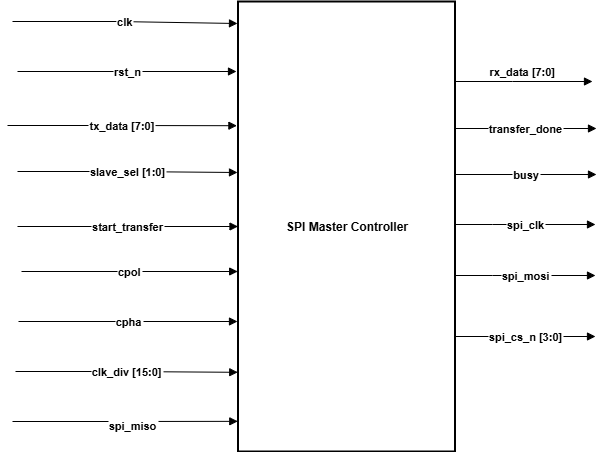

The diagram above was exported from draw.io. Its source (the exported page's mxGraphModel, read from the mxfile embedded in the PNG):
<mxGraphModel dx="1139" dy="463" grid="1" gridSize="10" guides="1" tooltips="1" connect="1" arrows="1" fold="1" page="1" pageScale="1" pageWidth="3000" pageHeight="3000" background="none" math="0" shadow="0">
  <root>
    <mxCell id="0" />
    <mxCell id="1" parent="0" />
    <mxCell id="2" value="" style="rounded=1;arcSize=20;strokeWidth=2;fontStyle=1" vertex="1" parent="1">
      <mxGeometry x="300" y="1735" as="geometry" />
    </mxCell>
    <mxCell id="3" value="" style="rounded=1;arcSize=20;strokeWidth=2;fontStyle=1" vertex="1" parent="1">
      <mxGeometry x="300" y="1785" as="geometry" />
    </mxCell>
    <mxCell id="4" value="" style="rounded=1;arcSize=20;strokeWidth=2;fontStyle=1" vertex="1" parent="1">
      <mxGeometry x="300" y="1835" as="geometry" />
    </mxCell>
    <mxCell id="5" value="" style="rounded=1;arcSize=20;strokeWidth=2;fontStyle=1" vertex="1" parent="1">
      <mxGeometry x="300" y="1885" as="geometry" />
    </mxCell>
    <mxCell id="6" value="" style="rounded=1;arcSize=20;strokeWidth=2;fontStyle=1" vertex="1" parent="1">
      <mxGeometry x="300" y="1935" as="geometry" />
    </mxCell>
    <mxCell id="7" value="" style="rounded=1;arcSize=20;strokeWidth=2;fontStyle=1" vertex="1" parent="1">
      <mxGeometry x="300" y="1985" as="geometry" />
    </mxCell>
    <mxCell id="8" value="" style="rounded=1;arcSize=20;strokeWidth=2;fontStyle=1" vertex="1" parent="1">
      <mxGeometry x="300" y="2035" as="geometry" />
    </mxCell>
    <mxCell id="9" value="" style="rounded=1;arcSize=20;strokeWidth=2;fontStyle=1" vertex="1" parent="1">
      <mxGeometry x="300" y="2085" as="geometry" />
    </mxCell>
    <mxCell id="10" value="" style="rounded=1;arcSize=20;strokeWidth=2;fontStyle=1" vertex="1" parent="1">
      <mxGeometry x="300" y="2135" as="geometry" />
    </mxCell>
    <mxCell id="11" value="" style="rounded=1;arcSize=20;strokeWidth=2;connectable=1;fontStyle=1" vertex="1" parent="1">
      <mxGeometry x="879" y="1800" as="geometry" />
    </mxCell>
    <mxCell id="12" value="" style="rounded=1;arcSize=20;strokeWidth=2;connectable=1;fontStyle=1" vertex="1" parent="1">
      <mxGeometry x="879" y="1850" as="geometry" />
    </mxCell>
    <mxCell id="13" value="" style="rounded=1;arcSize=20;strokeWidth=2;connectable=1;fontStyle=1" vertex="1" parent="1">
      <mxGeometry x="879" y="1900" as="geometry" />
    </mxCell>
    <mxCell id="14" value="" style="rounded=1;arcSize=20;strokeWidth=2;connectable=1;fontStyle=1" vertex="1" parent="1">
      <mxGeometry x="880" y="1950" as="geometry" />
    </mxCell>
    <mxCell id="15" value="" style="rounded=1;arcSize=20;strokeWidth=2;connectable=1;fontStyle=1" vertex="1" parent="1">
      <mxGeometry x="880" y="2000" as="geometry" />
    </mxCell>
    <mxCell id="16" value="" style="rounded=1;arcSize=20;strokeWidth=2;connectable=1;fontStyle=1" vertex="1" parent="1">
      <mxGeometry x="880" y="2050" as="geometry" />
    </mxCell>
    <mxCell id="17" value="&#10;SPI Master Controller&#10;" style="whiteSpace=wrap;strokeWidth=2;fontStyle=1" vertex="1" parent="1">
      <mxGeometry x="520.5" y="1715" width="217" height="450" as="geometry" />
    </mxCell>
    <mxCell id="18" value="clk" style="curved=0;startArrow=none;endArrow=block;exitX=NaN;exitY=NaN;rounded=0;bendable=0;movable=1;fixDash=0;anchorPointDirection=1;fontStyle=1" edge="1" parent="1">
      <mxGeometry relative="1" as="geometry">
        <Array as="points">
          <mxPoint x="399" y="1735" />
        </Array>
        <mxPoint x="295" y="1735" as="sourcePoint" />
        <mxPoint x="520" y="1737" as="targetPoint" />
      </mxGeometry>
    </mxCell>
    <mxCell id="19" value="rst_n" style="curved=0;startArrow=none;endArrow=block;exitX=NaN;exitY=NaN;rounded=0;bendable=0;movable=1;fixDash=0;anchorPointDirection=1;fontStyle=1" edge="1" source="3" parent="1">
      <mxGeometry relative="1" as="geometry">
        <Array as="points">
          <mxPoint x="404" y="1785" />
        </Array>
        <mxPoint x="519" y="1785" as="targetPoint" />
      </mxGeometry>
    </mxCell>
    <mxCell id="20" value="tx_data [7:0]" style="curved=0;startArrow=none;endArrow=block;exitX=NaN;exitY=NaN;rounded=0;bendable=0;movable=1;fixDash=0;anchorPointDirection=1;entryX=-0.005;entryY=0.276;entryDx=0;entryDy=0;entryPerimeter=0;fontStyle=1" edge="1" target="17" parent="1">
      <mxGeometry relative="1" as="geometry">
        <Array as="points">
          <mxPoint x="394" y="1839" />
        </Array>
        <mxPoint x="290" y="1839" as="sourcePoint" />
        <mxPoint x="510" y="1840" as="targetPoint" />
      </mxGeometry>
    </mxCell>
    <mxCell id="21" value="slave_sel [1:0]" style="curved=0;startArrow=none;endArrow=block;exitX=NaN;exitY=NaN;rounded=0;bendable=0;movable=1;fixDash=0;anchorPointDirection=1;fontStyle=1" edge="1" source="5" parent="1">
      <mxGeometry relative="1" as="geometry">
        <Array as="points">
          <mxPoint x="404" y="1885" />
        </Array>
        <mxPoint x="520" y="1886" as="targetPoint" />
      </mxGeometry>
    </mxCell>
    <mxCell id="22" value="start_transfer" style="curved=0;startArrow=none;endArrow=block;entryX=0;entryY=0.5;rounded=0;bendable=0;movable=1;fixDash=0;anchorPointDirection=1;fontStyle=1" edge="1" target="17" parent="1">
      <mxGeometry relative="1" as="geometry">
        <Array as="points" />
        <mxPoint x="300" y="1940" as="sourcePoint" />
      </mxGeometry>
    </mxCell>
    <mxCell id="23" value="cpol" style="curved=0;startArrow=none;endArrow=block;exitX=NaN;exitY=NaN;entryX=-0.02;entryY=0.6;rounded=0;bendable=0;movable=1;fixDash=0;anchorPointDirection=1;entryDx=0;entryDy=0;entryPerimeter=0;fontStyle=1" edge="1" parent="1">
      <mxGeometry relative="1" as="geometry">
        <Array as="points">
          <mxPoint x="408" y="1985" />
        </Array>
        <mxPoint x="304" y="1985" as="sourcePoint" />
        <mxPoint x="520.1600000000001" y="1985" as="targetPoint" />
      </mxGeometry>
    </mxCell>
    <mxCell id="24" value="cpha" style="curved=0;startArrow=none;endArrow=block;exitX=NaN;exitY=NaN;rounded=0;bendable=0;movable=1;fixDash=0;anchorPointDirection=1;fontStyle=1" edge="1" parent="1">
      <mxGeometry relative="1" as="geometry">
        <Array as="points">
          <mxPoint x="405" y="2035" />
        </Array>
        <mxPoint x="301" y="2035" as="sourcePoint" />
        <mxPoint x="520" y="2035" as="targetPoint" />
      </mxGeometry>
    </mxCell>
    <mxCell id="25" value="clk_div [15:0]" style="curved=0;startArrow=none;endArrow=block;exitX=NaN;exitY=NaN;rounded=0;entryX=0.008;entryY=0.824;entryDx=0;entryDy=0;entryPerimeter=0;bendable=0;movable=1;fixDash=0;anchorPointDirection=1;fontStyle=1" edge="1" parent="1">
      <mxGeometry relative="1" as="geometry">
        <Array as="points">
          <mxPoint x="402" y="2085" />
        </Array>
        <mxPoint x="298" y="2085" as="sourcePoint" />
        <mxPoint x="520.236" y="2085.7999999999997" as="targetPoint" />
      </mxGeometry>
    </mxCell>
    <mxCell id="26" value="spi_miso" style="curved=0;startArrow=none;endArrow=block;exitX=NaN;exitY=NaN;rounded=0;entryX=0.022;entryY=0.933;entryDx=0;entryDy=0;entryPerimeter=0;bendable=0;movable=1;fixDash=0;anchorPointDirection=1;fontStyle=1" edge="1" parent="1">
      <mxGeometry x="0.0665" y="-4" relative="1" as="geometry">
        <Array as="points">
          <mxPoint x="399" y="2135" />
        </Array>
        <mxPoint x="295" y="2135" as="sourcePoint" />
        <mxPoint x="520.2739999999999" y="2134.85" as="targetPoint" />
        <mxPoint as="offset" />
      </mxGeometry>
    </mxCell>
    <mxCell id="27" value="rx_data [7:0]" style="curved=0;startArrow=none;endArrow=block;rounded=0;bendable=1;fixDash=0;snapToPoint=0;backgroundOutline=0;metaEdit=0;orthogonal=0;orthogonalLoop=0;ignoreEdge=0;noJump=0;comic=0;flowAnimation=0;fontStyle=1" edge="1" parent="1">
      <mxGeometry x="-0.0145" y="10" relative="1" as="geometry">
        <Array as="points">
          <mxPoint x="795" y="1795" />
        </Array>
        <mxPoint x="737" y="1795" as="sourcePoint" />
        <mxPoint x="875" y="1795" as="targetPoint" />
        <mxPoint as="offset" />
      </mxGeometry>
    </mxCell>
    <mxCell id="28" value="transfer_done" style="curved=0;startArrow=none;endArrow=block;rounded=0;bendable=1;fixDash=0;snapToPoint=0;backgroundOutline=0;metaEdit=0;orthogonal=0;orthogonalLoop=0;ignoreEdge=0;noJump=0;comic=0;flowAnimation=0;fontStyle=1" edge="1" parent="1">
      <mxGeometry relative="1" as="geometry">
        <Array as="points">
          <mxPoint x="800" y="1842" />
        </Array>
        <mxPoint x="738" y="1842" as="sourcePoint" />
        <mxPoint x="879" y="1842" as="targetPoint" />
      </mxGeometry>
    </mxCell>
    <mxCell id="29" value="busy" style="curved=0;startArrow=none;endArrow=block;exitX=1;exitY=0.38;rounded=0;bendable=1;fixDash=0;snapToPoint=0;backgroundOutline=0;metaEdit=0;orthogonal=0;orthogonalLoop=0;ignoreEdge=0;noJump=0;comic=0;flowAnimation=0;fontStyle=1" edge="1" parent="1">
      <mxGeometry relative="1" as="geometry">
        <Array as="points" />
        <mxPoint x="737.5" y="1888" as="sourcePoint" />
        <mxPoint x="879" y="1888" as="targetPoint" />
      </mxGeometry>
    </mxCell>
    <mxCell id="30" value="spi_clk" style="curved=0;startArrow=none;endArrow=block;entryX=Infinity;entryY=NaN;rounded=0;bendable=0;fixDash=0;snapToPoint=0;backgroundOutline=0;metaEdit=0;orthogonal=0;orthogonalLoop=0;ignoreEdge=0;noJump=0;comic=0;flowAnimation=0;fontStyle=1" edge="1" parent="1">
      <mxGeometry relative="1" as="geometry">
        <Array as="points">
          <mxPoint x="775" y="1938" />
        </Array>
        <mxPoint x="738" y="1938" as="sourcePoint" />
        <mxPoint x="878" y="1938" as="targetPoint" />
      </mxGeometry>
    </mxCell>
    <mxCell id="31" value="spi_mosi" style="curved=0;startArrow=none;endArrow=block;entryX=Infinity;entryY=NaN;rounded=0;bendable=0;fixDash=0;snapToPoint=0;backgroundOutline=0;metaEdit=0;orthogonal=0;orthogonalLoop=0;ignoreEdge=0;noJump=0;comic=0;flowAnimation=0;fontStyle=1" edge="1" parent="1">
      <mxGeometry relative="1" as="geometry">
        <Array as="points">
          <mxPoint x="775" y="1989" />
        </Array>
        <mxPoint x="738" y="1989" as="sourcePoint" />
        <mxPoint x="878" y="1989" as="targetPoint" />
      </mxGeometry>
    </mxCell>
    <mxCell id="32" value="spi_cs_n [3:0]" style="curved=0;startArrow=none;endArrow=block;entryX=Infinity;entryY=NaN;rounded=0;bendable=0;fixDash=0;snapToPoint=0;backgroundOutline=0;metaEdit=0;orthogonal=0;orthogonalLoop=0;ignoreEdge=0;noJump=0;comic=0;flowAnimation=0;fontStyle=1" edge="1" parent="1">
      <mxGeometry relative="1" as="geometry">
        <Array as="points">
          <mxPoint x="775" y="2050" />
        </Array>
        <mxPoint x="738" y="2050" as="sourcePoint" />
        <mxPoint x="878" y="2050" as="targetPoint" />
      </mxGeometry>
    </mxCell>
  </root>
</mxGraphModel>